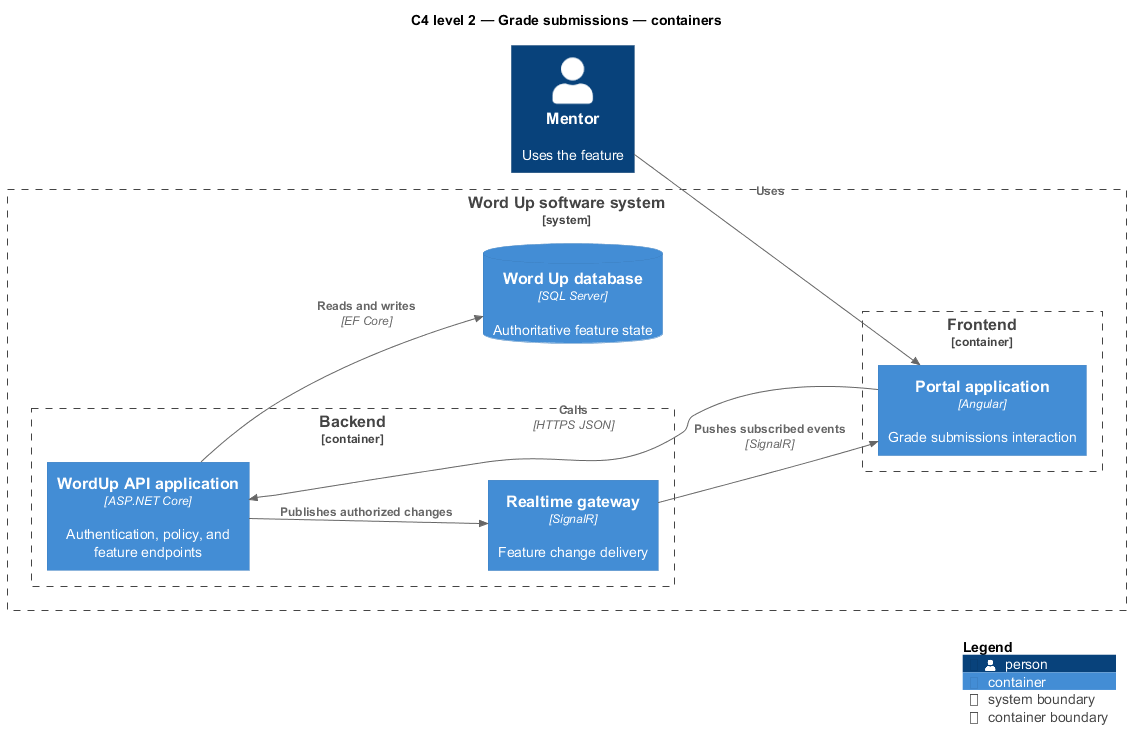

The diagram above was rendered by PlantUML. Its source (embedded in the PNG):
@startuml
!include <C4/C4_Component>
LAYOUT_LEFT_RIGHT()
title C4 level 2 — Grade submissions — containers
Person(primary, "Mentor", "Uses the feature")
System_Boundary(wordup, "Word Up software system") {
  Container_Boundary(frontend, "Frontend") {
    Container(app1, "Portal application", "Angular", "Grade submissions interaction")
  }
  Container_Boundary(backend, "Backend") {
    Container(api, "WordUp API application", "ASP.NET Core", "Authentication, policy, and feature endpoints")
    Container(realtime, "Realtime gateway", "SignalR", "Feature change delivery")
  }
  ContainerDb(db, "Word Up database", "SQL Server", "Authoritative feature state")
}
Rel(primary, app1, "Uses")
Rel(app1, api, "Calls", "HTTPS JSON")
Rel(api, db, "Reads and writes", "EF Core")
Rel(api, realtime, "Publishes authorized changes")
Rel(realtime, app1, "Pushes subscribed events", "SignalR")
SHOW_LEGEND()
@enduml